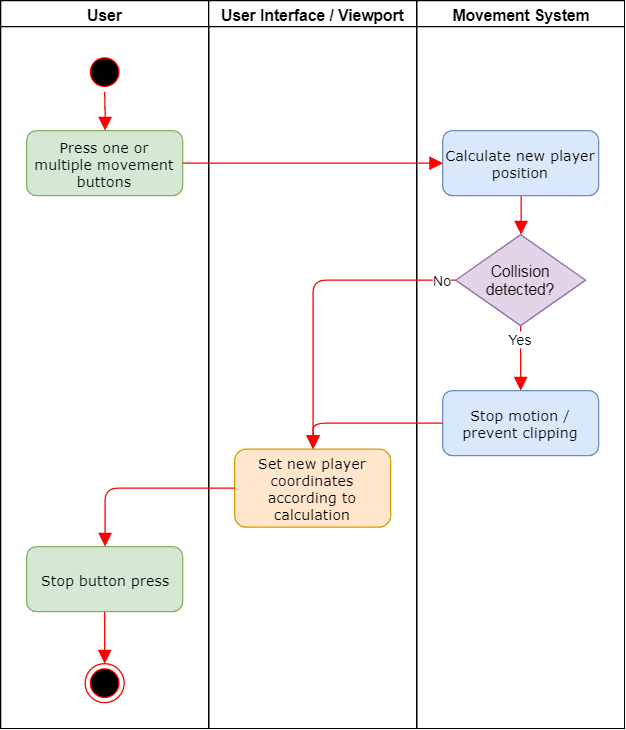

The diagram above was exported from draw.io. Its source (the exported page's mxGraphModel, read from the mxfile embedded in the PNG):
<mxGraphModel dx="1173" dy="610" grid="1" gridSize="10" guides="1" tooltips="1" connect="1" arrows="1" fold="1" page="1" pageScale="1" pageWidth="1100" pageHeight="850" background="#ffffff" math="0" shadow="0">
  <root>
    <mxCell id="0" />
    <mxCell id="1" parent="0" />
    <mxCell id="2" value="User" style="swimlane;html=1;startSize=20;" parent="1" vertex="1">
      <mxGeometry x="80" y="60" width="160" height="560" as="geometry" />
    </mxCell>
    <mxCell id="3" value="&lt;font style=&quot;font-size: 11px&quot;&gt;Press one or multiple movement buttons&lt;/font&gt;" style="rounded=1;whiteSpace=wrap;html=1;shadow=0;labelBackgroundColor=none;strokeColor=#82b366;strokeWidth=1;fillColor=#d5e8d4;fontFamily=Verdana;fontSize=8;align=center;" parent="2" vertex="1">
      <mxGeometry x="20" y="100" width="120" height="50" as="geometry" />
    </mxCell>
    <mxCell id="31" value="" style="ellipse;html=1;shape=startState;fillColor=#000000;strokeColor=#ff0000;" parent="2" vertex="1">
      <mxGeometry x="65" y="40" width="30" height="30" as="geometry" />
    </mxCell>
    <mxCell id="32" value="" style="edgeStyle=orthogonalEdgeStyle;html=1;verticalAlign=bottom;endArrow=block;endSize=8;strokeColor=#FF0000;entryX=0.5;entryY=0;entryDx=0;entryDy=0;fillColor=#f8cecc;endFill=1;" parent="2" source="31" target="3" edge="1">
      <mxGeometry relative="1" as="geometry">
        <mxPoint x="80" y="130" as="targetPoint" />
      </mxGeometry>
    </mxCell>
    <mxCell id="55" value="&lt;span style=&quot;font-size: 11px&quot;&gt;Stop button press&lt;br&gt;&lt;/span&gt;" style="rounded=1;whiteSpace=wrap;html=1;shadow=0;labelBackgroundColor=none;strokeColor=#82b366;strokeWidth=1;fillColor=#d5e8d4;fontFamily=Verdana;fontSize=8;align=center;" parent="2" vertex="1">
      <mxGeometry x="20" y="420" width="120" height="50" as="geometry" />
    </mxCell>
    <mxCell id="56" value="" style="ellipse;html=1;shape=endState;fillColor=#000000;strokeColor=#ff0000;" parent="2" vertex="1">
      <mxGeometry x="65" y="510" width="30" height="30" as="geometry" />
    </mxCell>
    <mxCell id="58" value="" style="edgeStyle=orthogonalEdgeStyle;orthogonalLoop=1;jettySize=auto;html=1;endArrow=block;endFill=1;endSize=8;strokeColor=#FF0000;fillColor=#f8cecc;" parent="2" source="55" target="56" edge="1">
      <mxGeometry relative="1" as="geometry">
        <mxPoint x="240" y="550" as="targetPoint" />
      </mxGeometry>
    </mxCell>
    <mxCell id="6" value="Movement System" style="swimlane;html=1;startSize=20;" parent="1" vertex="1">
      <mxGeometry x="400" y="60" width="160" height="560" as="geometry" />
    </mxCell>
    <mxCell id="64" style="edgeStyle=orthogonalEdgeStyle;orthogonalLoop=1;jettySize=auto;html=1;entryX=0.5;entryY=0;entryDx=0;entryDy=0;endArrow=block;endFill=1;endSize=8;strokeColor=#FF0000;fillColor=#f8cecc;" edge="1" parent="6" source="38" target="47">
      <mxGeometry relative="1" as="geometry" />
    </mxCell>
    <mxCell id="38" value="&lt;span style=&quot;font-size: 11px&quot;&gt;Calculate new player position&lt;br&gt;&lt;/span&gt;" style="rounded=1;whiteSpace=wrap;html=1;shadow=0;labelBackgroundColor=none;strokeColor=#6c8ebf;strokeWidth=1;fillColor=#dae8fc;fontFamily=Verdana;fontSize=8;align=center;" parent="6" vertex="1">
      <mxGeometry x="20" y="100" width="120" height="50" as="geometry" />
    </mxCell>
    <mxCell id="69" value="Yes" style="edgeStyle=orthogonalEdgeStyle;orthogonalLoop=1;jettySize=auto;html=1;endArrow=block;endFill=1;endSize=8;strokeColor=#FF0000;fillColor=#f8cecc;" edge="1" parent="6" source="47" target="67">
      <mxGeometry x="-0.6" relative="1" as="geometry">
        <mxPoint as="offset" />
      </mxGeometry>
    </mxCell>
    <mxCell id="47" value="Collision detected?" style="rhombus;whiteSpace=wrap;html=1;fillColor=#e1d5e7;strokeColor=#9673a6;" parent="6" vertex="1">
      <mxGeometry x="30" y="180" width="100" height="70" as="geometry" />
    </mxCell>
    <mxCell id="67" value="&lt;span style=&quot;font-size: 11px&quot;&gt;Stop motion / prevent clipping&lt;br&gt;&lt;/span&gt;" style="rounded=1;whiteSpace=wrap;html=1;shadow=0;labelBackgroundColor=none;strokeColor=#6c8ebf;strokeWidth=1;fillColor=#dae8fc;fontFamily=Verdana;fontSize=8;align=center;" vertex="1" parent="6">
      <mxGeometry x="20" y="300" width="120" height="50" as="geometry" />
    </mxCell>
    <mxCell id="8" value="User Interface / Viewport" style="swimlane;html=1;startSize=20;" parent="1" vertex="1">
      <mxGeometry x="240" y="60" width="160" height="560" as="geometry" />
    </mxCell>
    <mxCell id="33" value="&lt;span style=&quot;font-size: 11px&quot;&gt;Set new player coordinates according to calculation&lt;/span&gt;" style="rounded=1;whiteSpace=wrap;html=1;shadow=0;labelBackgroundColor=none;strokeColor=#d79b00;strokeWidth=1;fillColor=#ffe6cc;fontFamily=Verdana;fontSize=8;align=center;" parent="8" vertex="1">
      <mxGeometry x="20" y="345" width="120" height="60" as="geometry" />
    </mxCell>
    <mxCell id="34" style="edgeStyle=orthogonalEdgeStyle;rounded=1;orthogonalLoop=1;jettySize=auto;html=1;entryX=0;entryY=0.5;entryDx=0;entryDy=0;strokeColor=#FF0000;endArrow=block;endFill=1;verticalAlign=bottom;fillColor=#f8cecc;endSize=8;" parent="1" source="3" target="38" edge="1">
      <mxGeometry relative="1" as="geometry" />
    </mxCell>
    <mxCell id="70" value="No" style="edgeStyle=orthogonalEdgeStyle;orthogonalLoop=1;jettySize=auto;html=1;endArrow=block;endFill=1;endSize=8;strokeColor=#FF0000;fillColor=#f8cecc;" edge="1" parent="1" source="47" target="33">
      <mxGeometry x="-0.9149" relative="1" as="geometry">
        <mxPoint as="offset" />
      </mxGeometry>
    </mxCell>
    <mxCell id="71" style="edgeStyle=orthogonalEdgeStyle;orthogonalLoop=1;jettySize=auto;html=1;entryX=0.5;entryY=0;entryDx=0;entryDy=0;endArrow=block;endFill=1;endSize=8;strokeColor=#FF0000;fillColor=#f8cecc;" edge="1" parent="1" source="67" target="33">
      <mxGeometry relative="1" as="geometry" />
    </mxCell>
    <mxCell id="72" style="edgeStyle=orthogonalEdgeStyle;orthogonalLoop=1;jettySize=auto;html=1;endArrow=block;endFill=1;endSize=8;strokeColor=#FF0000;fillColor=#f8cecc;" edge="1" parent="1" source="33" target="55">
      <mxGeometry relative="1" as="geometry" />
    </mxCell>
  </root>
</mxGraphModel>